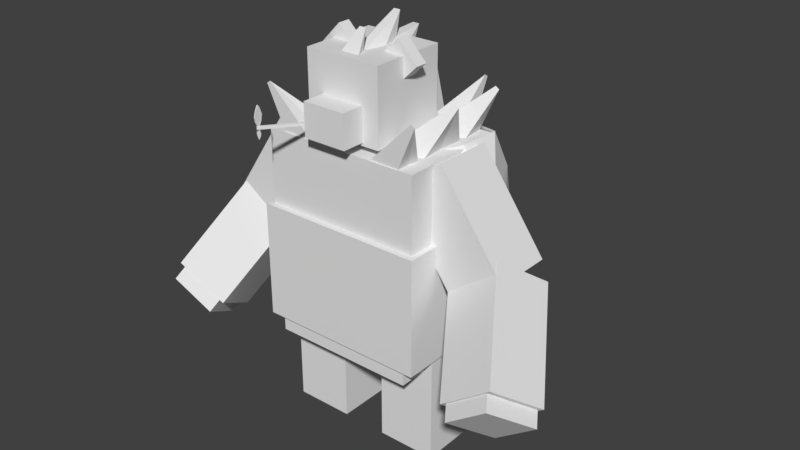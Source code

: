 # Source: Pangoro.blend  (saved by Blender 2.77.0; exported with 4.5.12 LTS)
import bpy
from mathutils import Matrix  # noqa: F401  (used for matrix-valued properties, if any)

bpy.ops.wm.read_factory_settings(use_empty=True)
scene = bpy.context.scene
scene.name = 'Scene'

# ---- collections
col_collection_1 = bpy.data.collections.new('Collection 1'); scene.collection.children.link(col_collection_1)

# ---- world
world_world = bpy.data.worlds.new('World'); scene.world = world_world
world_world.color = (0.05088, 0.05088, 0.05088)
world_world.use_sun_shadow = False
world_world.sun_shadow_jitter_overblur = 0.0
world_world.cycles.sampling_method = 'MANUAL'

# ---- meshes
me_body = bpy.data.meshes.new('body')
me_body.from_pydata([(0.2684, -0.092, 0.1973), (0.2684, 0.2728, 0.1973), (-0.2684, 0.2728, 0.1973), (-0.2684, -0.092, 0.1973), (0.2684, -0.092, -0.1973), (0.2684, 0.2728, -0.1973), (-0.2684, -0.092, -0.1973), (-0.2684, 0.2728, -0.1973), (0.2684, 0.1258, -0.1973), (-0.2684, 0.1258, -0.1973), (0.2684, 0.1258, 0.1973), (-0.2684, 0.1258, 0.1973)], [], [(10, 1, 2, 11), (8, 5, 1, 10), (9, 7, 5, 8), (11, 2, 7, 9), (1, 5, 7, 2), (4, 0, 3, 6), (3, 11, 9, 6), (6, 9, 8, 4), (4, 8, 10, 0), (0, 10, 11, 3)])
_uv = me_body.uv_layers.new(name='UVMap')
_uv.uv.foreach_set('vector', [0.0898, 0.671, 0.0898, 0.77, 0.03875, 0.77, 0.03875, 0.671, 0.1099, 0.9036, 0.1099, 0.9755, 0.002876, 0.9755, 0.002876, 0.9036, 0.09929, 0.8986, 0.09929, 0.9726, 0.01351, 0.9726, 0.01351, 0.8986, 0.09929, 0.8986, 0.09929, 0.9726, 0.01351, 0.9726, 0.01351, 0.8986, 0.09618, 0.7952, 0.09618, 0.9726, 0.01138, 0.9726, 0.01138, 0.7952, 0.08856, 0.8501, 0.08856, 0.9767, 0.008496, 0.9767, 0.008496, 0.8501, 0.09929, 0.8246, 0.09929, 0.8986, 0.01351, 0.8986, 0.01351, 0.8246, 0.09929, 0.8246, 0.09929, 0.8986, 0.01351, 0.8986, 0.01351, 0.8246, 0.1099, 0.8317, 0.1099, 0.9036, 0.002876, 0.9036, 0.002876, 0.8317, 0.615, 0.0008344, 0.615, 0.3273, 0.1267, 0.3273, 0.1267, 0.0008344])
me_body.use_remesh_preserve_volume = False
me_body.use_remesh_preserve_attributes = False
me_body.use_mirror_vertex_groups = False
me_body.update()
me_body1 = bpy.data.meshes.new('body1')
me_body1.from_pydata([(0.2522, 0.636, 0.1787), (0.2522, 0.8776, 0.1787), (-0.2522, 0.8776, 0.1787), (-0.2522, 0.636, 0.1787), (0.2522, 0.636, -0.1787), (0.2522, 0.8776, -0.1787), (-0.2522, 0.636, -0.1787), (-0.2522, 0.8776, -0.1787)], [], [(0, 1, 2, 3), (4, 5, 1, 0), (6, 7, 5, 4), (3, 2, 7, 6), (1, 5, 7, 2), (4, 0, 3, 6)])
_uv = me_body1.uv_layers.new(name='UVMap')
_uv.uv.foreach_set('vector', [0.1276, 0.324, 0.1276, 0.001669, 0.6108, 0.001669, 0.6108, 0.324, 0.08239, 0.8487, 0.08239, 0.9191, 0.01205, 0.9191, 0.01205, 0.8487, 0.08239, 0.8487, 0.08239, 0.9191, 0.01205, 0.9191, 0.01205, 0.8487, 0.08239, 0.8487, 0.08239, 0.9191, 0.01205, 0.9191, 0.01205, 0.8487, 0.101, 0.859, 0.101, 0.9482, 0.01181, 0.9482, 0.01181, 0.859, 0.01024, 0.9687, 0.01024, 0.7893, 0.1026, 0.7893, 0.1026, 0.9687])
me_body1.use_remesh_preserve_volume = False
me_body1.use_remesh_preserve_attributes = False
me_body1.use_mirror_vertex_groups = False
me_body1.update()
me_pelo1 = bpy.data.meshes.new('pelo1')
me_pelo1.from_pydata([(0.1793, 0.8216, 0.174), (0.2615, 1.007, 0.1792), (0.25, 1.015, 0.1792), (0.1048, 0.8733, 0.174), (0.1793, 0.8216, 0.1126), (0.2018, 0.8539, 0.08871), (0.1793, 0.8216, 0.0001307), (0.2615, 1.007, 0.0001307), (0.1793, 0.8216, -0.1123), (0.2018, 0.8539, -0.08845), (0.1793, 0.8216, -0.1737), (0.2615, 1.007, -0.1789), (0.1048, 0.8733, -0.1737), (0.25, 1.015, -0.1789), (0.1048, 0.8733, -0.1123), (0.1274, 0.9057, -0.08845), (0.1048, 0.8733, 0.0001307), (0.25, 1.015, 0.0001307), (0.1048, 0.8733, 0.1126), (0.1274, 0.9057, 0.08871)], [], [(0, 1, 2, 3), (4, 5, 1, 0), (6, 7, 5, 4), (8, 9, 7, 6), (10, 11, 9, 8), (12, 13, 11, 10), (14, 15, 13, 12), (16, 17, 15, 14), (18, 19, 17, 16), (3, 2, 19, 18), (1, 5, 19, 2), (5, 7, 17, 19), (7, 9, 15, 17), (9, 11, 13, 15), (10, 8, 14, 12), (8, 6, 16, 14), (6, 4, 18, 16), (4, 0, 3, 18)])
_uv = me_pelo1.uv_layers.new(name='UVMap')
_uv.uv.foreach_set('vector', [0.08133, 0.8555, 0.08133, 0.9418, 0.02097, 0.9418, 0.02097, 0.8555, 0.03606, 0.8555, 0.03606, 0.9418, 0.02097, 0.9418, 0.02097, 0.8555, 0.05115, 0.8555, 0.05115, 0.9418, 0.03606, 0.9418, 0.03606, 0.8555, 0.06624, 0.8555, 0.06624, 0.9418, 0.05115, 0.9418, 0.05115, 0.8555, 0.08133, 0.8555, 0.08133, 0.9418, 0.06624, 0.9418, 0.06624, 0.8555, 0.08133, 0.8555, 0.08133, 0.9418, 0.02097, 0.9418, 0.02097, 0.8555, 0.03606, 0.8555, 0.03606, 0.9418, 0.02097, 0.9418, 0.02097, 0.8555, 0.05115, 0.8555, 0.05115, 0.9418, 0.03606, 0.9418, 0.03606, 0.8555, 0.06624, 0.8555, 0.06624, 0.9418, 0.05115, 0.9418, 0.05115, 0.8555, 0.08133, 0.8555, 0.08133, 0.9418, 0.06624, 0.9418, 0.06624, 0.8555, 0.08133, 0.8555, 0.08133, 0.8771, 0.02097, 0.8771, 0.02097, 0.8555, 0.08133, 0.8771, 0.08133, 0.8986, 0.02097, 0.8986, 0.02097, 0.8771, 0.08133, 0.8986, 0.08133, 0.9202, 0.02097, 0.9202, 0.02097, 0.8986, 0.08133, 0.9202, 0.08133, 0.9418, 0.02097, 0.9418, 0.02097, 0.9202, 0.08133, 0.8555, 0.08133, 0.8771, 0.02097, 0.8771, 0.02097, 0.8555, 0.08133, 0.8771, 0.08133, 0.8986, 0.02097, 0.8986, 0.02097, 0.8771, 0.08133, 0.8986, 0.08133, 0.9202, 0.02097, 0.9202, 0.02097, 0.8986, 0.08133, 0.9202, 0.08133, 0.9418, 0.02097, 0.9418, 0.02097, 0.9202])
me_pelo1.use_remesh_preserve_volume = False
me_pelo1.use_remesh_preserve_attributes = False
me_pelo1.use_mirror_vertex_groups = False
me_pelo1.update()
me_pelo2 = bpy.data.meshes.new('pelo2')
me_pelo2.from_pydata([(-0.09865, 0.8733, 0.174), (-0.2438, 1.015, 0.1792), (-0.2553, 1.007, 0.1792), (-0.1731, 0.8216, 0.174), (-0.09865, 0.8733, 0.1126), (-0.1212, 0.9057, 0.08871), (-0.09865, 0.8733, 0.0001307), (-0.2438, 1.015, 0.0001307), (-0.09865, 0.8733, -0.1123), (-0.1212, 0.9057, -0.08845), (-0.09865, 0.8733, -0.1737), (-0.2438, 1.015, -0.1789), (-0.1731, 0.8216, -0.1737), (-0.2553, 1.007, -0.1789), (-0.1731, 0.8216, -0.1123), (-0.1956, 0.8539, -0.08845), (-0.1731, 0.8216, 0.0001307), (-0.2553, 1.007, 0.0001307), (-0.1731, 0.8216, 0.1126), (-0.1956, 0.8539, 0.08871)], [], [(0, 1, 2, 3), (4, 5, 1, 0), (6, 7, 5, 4), (8, 9, 7, 6), (10, 11, 9, 8), (12, 13, 11, 10), (14, 15, 13, 12), (16, 17, 15, 14), (18, 19, 17, 16), (3, 2, 19, 18), (1, 5, 19, 2), (5, 7, 17, 19), (7, 9, 15, 17), (9, 11, 13, 15), (10, 8, 14, 12), (8, 6, 16, 14), (6, 4, 18, 16), (4, 0, 3, 18)])
_uv = me_pelo2.uv_layers.new(name='UVMap')
_uv.uv.foreach_set('vector', [0.1046, 0.8426, 0.1046, 0.9842, 0.0187, 0.9842, 0.0187, 0.8426, 0.04018, 0.8426, 0.04018, 0.9842, 0.0187, 0.9842, 0.0187, 0.8426, 0.06165, 0.8426, 0.06165, 0.9842, 0.04018, 0.9842, 0.04018, 0.8426, 0.08313, 0.8426, 0.08313, 0.9842, 0.06165, 0.9842, 0.06165, 0.8426, 0.1046, 0.8426, 0.1046, 0.9842, 0.08313, 0.9842, 0.08313, 0.8426, 0.1046, 0.8426, 0.1046, 0.9842, 0.0187, 0.9842, 0.0187, 0.8426, 0.04018, 0.8426, 0.04018, 0.9842, 0.0187, 0.9842, 0.0187, 0.8426, 0.06165, 0.8426, 0.06165, 0.9842, 0.04018, 0.9842, 0.04018, 0.8426, 0.08313, 0.8426, 0.08313, 0.9842, 0.06165, 0.9842, 0.06165, 0.8426, 0.1046, 0.8426, 0.1046, 0.9842, 0.08313, 0.9842, 0.08313, 0.8426, 0.1046, 0.8426, 0.1046, 0.878, 0.0187, 0.878, 0.0187, 0.8426, 0.1046, 0.878, 0.1046, 0.9134, 0.0187, 0.9134, 0.0187, 0.878, 0.1046, 0.9134, 0.1046, 0.9488, 0.0187, 0.9488, 0.0187, 0.9134, 0.1046, 0.9488, 0.1046, 0.9842, 0.0187, 0.9842, 0.0187, 0.9488, 0.1046, 0.8426, 0.1046, 0.878, 0.0187, 0.878, 0.0187, 0.8426, 0.1046, 0.878, 0.1046, 0.9134, 0.0187, 0.9134, 0.0187, 0.878, 0.1046, 0.9134, 0.1046, 0.9488, 0.0187, 0.9488, 0.0187, 0.9134, 0.1046, 0.9488, 0.1046, 0.9842, 0.0187, 0.9842, 0.0187, 0.9488])
me_pelo2.use_remesh_preserve_volume = False
me_pelo2.use_remesh_preserve_attributes = False
me_pelo2.use_mirror_vertex_groups = False
me_pelo2.update()
me_pelo3 = bpy.data.meshes.new('pelo3')
me_pelo3.from_pydata([(-0.1783, 0.8733, -0.08999), (-0.1835, 1.015, -0.2352), (-0.1835, 1.007, -0.2467), (-0.1783, 0.8216, -0.1644), (-0.1169, 0.8733, -0.08999), (-0.09306, 0.9057, -0.1125), (-0.004488, 0.8733, -0.08999), (-0.004488, 1.015, -0.2352), (0.1079, 0.8733, -0.08999), (0.08409, 0.9057, -0.1125), (0.1693, 0.8733, -0.08999), (0.1746, 1.015, -0.2352), (0.1693, 0.8216, -0.1644), (0.1746, 1.007, -0.2467), (0.1079, 0.8216, -0.1644), (0.08409, 0.8539, -0.1869), (-0.004488, 0.8216, -0.1644), (-0.004488, 1.007, -0.2467), (-0.1169, 0.8216, -0.1644), (-0.09306, 0.8539, -0.1869)], [], [(0, 1, 2, 3), (4, 5, 1, 0), (6, 7, 5, 4), (8, 9, 7, 6), (10, 11, 9, 8), (12, 13, 11, 10), (14, 15, 13, 12), (16, 17, 15, 14), (18, 19, 17, 16), (3, 2, 19, 18), (1, 5, 19, 2), (5, 7, 17, 19), (7, 9, 15, 17), (9, 11, 13, 15), (10, 8, 14, 12), (8, 6, 16, 14), (6, 4, 18, 16), (4, 0, 3, 18)])
_uv = me_pelo3.uv_layers.new(name='UVMap')
_uv.uv.foreach_set('vector', [0.09916, 0.8462, 0.09916, 0.9708, 0.0189, 0.9708, 0.0189, 0.8462, 0.03896, 0.8462, 0.03896, 0.9708, 0.0189, 0.9708, 0.0189, 0.8462, 0.05903, 0.8462, 0.05903, 0.9708, 0.03896, 0.9708, 0.03896, 0.8462, 0.07909, 0.8462, 0.07909, 0.9708, 0.05903, 0.9708, 0.05903, 0.8462, 0.09916, 0.8462, 0.09916, 0.9708, 0.07909, 0.9708, 0.07909, 0.8462, 0.09916, 0.8462, 0.09916, 0.9708, 0.0189, 0.9708, 0.0189, 0.8462, 0.03896, 0.8462, 0.03896, 0.9708, 0.0189, 0.9708, 0.0189, 0.8462, 0.05903, 0.8462, 0.05903, 0.9708, 0.03896, 0.9708, 0.03896, 0.8462, 0.07909, 0.8462, 0.07909, 0.9708, 0.05903, 0.9708, 0.05903, 0.8462, 0.09916, 0.8462, 0.09916, 0.9708, 0.07909, 0.9708, 0.07909, 0.8462, 0.09916, 0.8462, 0.09916, 0.8773, 0.0189, 0.8773, 0.0189, 0.8462, 0.09916, 0.8773, 0.09916, 0.9085, 0.0189, 0.9085, 0.0189, 0.8773, 0.09916, 0.9085, 0.09916, 0.9396, 0.0189, 0.9396, 0.0189, 0.9085, 0.09916, 0.9396, 0.09916, 0.9708, 0.0189, 0.9708, 0.0189, 0.9396, 0.09916, 0.8462, 0.09916, 0.8773, 0.0189, 0.8773, 0.0189, 0.8462, 0.09916, 0.8773, 0.09916, 0.9085, 0.0189, 0.9085, 0.0189, 0.8773, 0.09916, 0.9085, 0.09916, 0.9396, 0.0189, 0.9396, 0.0189, 0.9085, 0.09916, 0.9396, 0.09916, 0.9708, 0.0189, 0.9708, 0.0189, 0.9396])
me_pelo3.use_remesh_preserve_volume = False
me_pelo3.use_remesh_preserve_attributes = False
me_pelo3.use_mirror_vertex_groups = False
me_pelo3.update()
me_body2 = bpy.data.meshes.new('body2')
me_body2.from_pydata([(0.2302, 0.2615, 0.1855), (0.2302, 0.386, 0.1855), (-0.2302, 0.386, 0.1855), (-0.2302, 0.2615, 0.1855), (0.2302, 0.2615, -0.1855), (0.2302, 0.386, -0.1855), (-0.2302, 0.2615, -0.1855), (-0.2302, 0.386, -0.1855)], [], [(0, 1, 2, 3), (4, 5, 1, 0), (6, 7, 5, 4), (3, 2, 7, 6), (1, 5, 7, 2), (4, 0, 3, 6)])
_uv = me_body2.uv_layers.new(name='UVMap')
_uv.uv.foreach_set('vector', [0.08142, 0.855, 0.08142, 0.9374, 0.02876, 0.9374, 0.02876, 0.855, 0.08142, 0.855, 0.08142, 0.9374, 0.02876, 0.9374, 0.02876, 0.855, 0.08142, 0.855, 0.08142, 0.9374, 0.02876, 0.9374, 0.02876, 0.855, 0.08142, 0.855, 0.08142, 0.9374, 0.02876, 0.9374, 0.02876, 0.855, 0.08142, 0.855, 0.08142, 0.9374, 0.02876, 0.9374, 0.02876, 0.855, 0.08142, 0.855, 0.08142, 0.9374, 0.02876, 0.9374, 0.02876, 0.855])
me_body2.use_remesh_preserve_volume = False
me_body2.use_remesh_preserve_attributes = False
me_body2.use_mirror_vertex_groups = False
me_body2.update()
me_cape = bpy.data.meshes.new('cape')
me_cape.from_pydata([(-0.3701, 0.746, -0.07177), (-0.2578, 0.8664, -0.05645), (-0.2375, 0.8579, -0.004507), (-0.3825, 0.7351, -0.005464), (-0.2683, 0.7711, -0.2251), (-0.2531, 0.8864, -0.1784), (-0.134, 0.7711, -0.2251), (-0.134, 0.8886, -0.1916), (0.0002435, 0.7699, -0.2175), (0.0002435, 0.8873, -0.1841), (0.1345, 0.7711, -0.2251), (0.1345, 0.8886, -0.1916), (0.2687, 0.7711, -0.2251), (0.2536, 0.8864, -0.1784), (0.3573, 0.7631, -0.04611), (0.2475, 0.8863, -0.04767), (0.3564, 0.752, 0.0213), (0.2179, 0.8793, -0.00505), (-0.3995, 0.08487, -0.2929), (-0.3995, 0.1509, -0.1907), (-0.4297, 0.1322, -0.07674), (-0.478, 0.09269, -0.08322), (-0.2384, 0.09916, -0.4426), (-0.2081, 0.1294, -0.3416), (-0.134, 0.6514, -0.2448), (-0.2683, 0.6514, -0.2448), (0.0002435, 0.6502, -0.2372), (0.1345, 0.6514, -0.2448), (0.2687, 0.6514, -0.2448), (0.3823, 0.1006, -0.2585), (0.3823, 0.1665, -0.1564), (0.2085, 0.1327, -0.3616), (0.2389, 0.0959, -0.4226), (0.4561, 0.1082, -0.04778), (0.4077, 0.1477, -0.04131), (-0.3995, 0.2706, -0.171), (-0.4297, 0.2519, -0.05711), (-0.2683, 0.2951, -0.3205), (-0.1423, 0.2162, -0.3274), (-0.09948, 0.2934, -0.3103), (0.3755, 0.6436, -0.06686), (0.386, 0.6313, 0.007985), (0.2687, 0.2951, -0.3205), (0.09997, 0.2934, -0.3103), (0.1428, 0.2162, -0.3274), (0.3823, 0.2863, -0.1367), (0.4077, 0.2674, -0.02167), (-0.3995, 0.3903, -0.1514), (-0.4297, 0.3716, -0.03747), (-0.2683, 0.4136, -0.2937), (-0.134, 0.4136, -0.2937), (0.0002435, 0.3855, -0.3058), (0.0002435, 0.4124, -0.2861), (0.1345, 0.4136, -0.2937), (0.2687, 0.4136, -0.2937), (0.3823, 0.406, -0.1171), (0.4077, 0.3871, -0.002037), (-0.3995, 0.51, -0.1318), (-0.4297, 0.4913, -0.01783), (-0.2683, 0.5317, -0.2644), (-0.134, 0.5317, -0.2644), (0.0002435, 0.5305, -0.2568), (0.1345, 0.5317, -0.2644), (0.2687, 0.5317, -0.2644), (0.3823, 0.5257, -0.09745), (0.4077, 0.5068, 0.0176), (-0.3897, 0.6261, -0.09031), (-0.4147, 0.6144, -0.0189)], [], [(0, 1, 2, 3), (4, 5, 1, 0), (6, 7, 5, 4), (8, 9, 7, 6), (10, 11, 9, 8), (12, 13, 11, 10), (14, 15, 13, 12), (16, 17, 15, 14), (18, 19, 20, 21), (22, 23, 19, 18), (24, 6, 4, 25), (26, 8, 6, 24), (27, 10, 8, 26), (28, 12, 10, 27), (29, 30, 31, 32), (33, 34, 30, 29), (19, 35, 36, 20), (23, 37, 35, 19), (38, 39, 37, 23), (40, 14, 12, 28), (41, 16, 14, 40), (31, 42, 43, 44), (30, 45, 42, 31), (34, 46, 45, 30), (35, 47, 48, 36), (37, 49, 47, 35), (39, 50, 49, 37), (51, 52, 50, 39), (43, 53, 52, 51), (42, 54, 53, 43), (45, 55, 54, 42), (46, 56, 55, 45), (47, 57, 58, 48), (49, 59, 57, 47), (50, 60, 59, 49), (52, 61, 60, 50), (53, 62, 61, 52), (54, 63, 62, 53), (55, 64, 63, 54), (56, 65, 64, 55), (57, 66, 67, 58), (59, 25, 66, 57), (60, 24, 25, 59), (61, 26, 24, 60), (62, 27, 26, 61), (63, 28, 27, 62), (64, 40, 28, 63), (65, 41, 40, 64), (66, 0, 3, 67), (25, 4, 0, 66)])
_uv = me_cape.uv_layers.new(name='UVMap')
_uv.uv.foreach_set('vector', [0.02267, 0.9447, 0.02267, 0.9598, 0.01231, 0.9598, 0.01231, 0.9447, 0.03304, 0.9447, 0.03304, 0.9598, 0.02267, 0.9598, 0.02267, 0.9447, 0.04341, 0.9447, 0.04341, 0.9598, 0.03304, 0.9598, 0.03304, 0.9447, 0.05378, 0.9447, 0.05378, 0.9598, 0.04341, 0.9598, 0.04341, 0.9447, 0.06415, 0.9447, 0.06415, 0.9598, 0.05378, 0.9598, 0.05378, 0.9447, 0.07451, 0.9447, 0.07451, 0.9598, 0.06415, 0.9598, 0.06415, 0.9447, 0.08488, 0.9447, 0.08488, 0.9598, 0.07451, 0.9598, 0.07451, 0.9447, 0.09525, 0.9447, 0.09525, 0.9598, 0.08488, 0.9598, 0.08488, 0.9447, 0.02267, 0.8542, 0.02267, 0.8693, 0.01231, 0.8693, 0.01231, 0.8542, 0.03304, 0.8542, 0.03304, 0.8693, 0.02267, 0.8693, 0.02267, 0.8542, 0.04341, 0.9297, 0.04341, 0.9447, 0.03304, 0.9447, 0.03304, 0.9297, 0.05378, 0.9297, 0.05378, 0.9447, 0.04341, 0.9447, 0.04341, 0.9297, 0.06415, 0.9297, 0.06415, 0.9447, 0.05378, 0.9447, 0.05378, 0.9297, 0.07451, 0.9297, 0.07451, 0.9447, 0.06415, 0.9447, 0.06415, 0.9297, 0.08488, 0.8542, 0.08488, 0.8693, 0.07451, 0.8693, 0.07451, 0.8542, 0.09525, 0.8542, 0.09525, 0.8693, 0.08488, 0.8693, 0.08488, 0.8542, 0.02267, 0.8693, 0.02267, 0.8844, 0.01231, 0.8844, 0.01231, 0.8693, 0.03304, 0.8693, 0.03304, 0.8844, 0.02267, 0.8844, 0.02267, 0.8693, 0.04341, 0.8693, 0.04341, 0.8844, 0.03304, 0.8844, 0.03304, 0.8693, 0.08488, 0.9297, 0.08488, 0.9447, 0.07451, 0.9447, 0.07451, 0.9297, 0.09525, 0.9297, 0.09525, 0.9447, 0.08488, 0.9447, 0.08488, 0.9297, 0.07451, 0.8693, 0.07451, 0.8844, 0.06415, 0.8844, 0.06415, 0.8693, 0.08488, 0.8693, 0.08488, 0.8844, 0.07451, 0.8844, 0.07451, 0.8693, 0.09525, 0.8693, 0.09525, 0.8844, 0.08488, 0.8844, 0.08488, 0.8693, 0.02267, 0.8844, 0.02267, 0.8995, 0.01231, 0.8995, 0.01231, 0.8844, 0.03304, 0.8844, 0.03304, 0.8995, 0.02267, 0.8995, 0.02267, 0.8844, 0.04341, 0.8844, 0.04341, 0.8995, 0.03304, 0.8995, 0.03304, 0.8844, 0.05378, 0.8844, 0.05378, 0.8995, 0.04341, 0.8995, 0.04341, 0.8844, 0.06415, 0.8844, 0.06415, 0.8995, 0.05378, 0.8995, 0.05378, 0.8844, 0.07451, 0.8844, 0.07451, 0.8995, 0.06415, 0.8995, 0.06415, 0.8844, 0.08488, 0.8844, 0.08488, 0.8995, 0.07451, 0.8995, 0.07451, 0.8844, 0.09525, 0.8844, 0.09525, 0.8995, 0.08488, 0.8995, 0.08488, 0.8844, 0.02267, 0.8995, 0.02267, 0.9146, 0.01231, 0.9146, 0.01231, 0.8995, 0.03304, 0.8995, 0.03304, 0.9146, 0.02267, 0.9146, 0.02267, 0.8995, 0.04341, 0.8995, 0.04341, 0.9146, 0.03304, 0.9146, 0.03304, 0.8995, 0.05378, 0.8995, 0.05378, 0.9146, 0.04341, 0.9146, 0.04341, 0.8995, 0.06415, 0.8995, 0.06415, 0.9146, 0.05378, 0.9146, 0.05378, 0.8995, 0.07451, 0.8995, 0.07451, 0.9146, 0.06415, 0.9146, 0.06415, 0.8995, 0.08488, 0.8995, 0.08488, 0.9146, 0.07451, 0.9146, 0.07451, 0.8995, 0.09525, 0.8995, 0.09525, 0.9146, 0.08488, 0.9146, 0.08488, 0.8995, 0.02267, 0.9146, 0.02267, 0.9297, 0.01231, 0.9297, 0.01231, 0.9146, 0.03304, 0.9146, 0.03304, 0.9297, 0.02267, 0.9297, 0.02267, 0.9146, 0.04341, 0.9146, 0.04341, 0.9297, 0.03304, 0.9297, 0.03304, 0.9146, 0.05378, 0.9146, 0.05378, 0.9297, 0.04341, 0.9297, 0.04341, 0.9146, 0.06415, 0.9146, 0.06415, 0.9297, 0.05378, 0.9297, 0.05378, 0.9146, 0.07451, 0.9146, 0.07451, 0.9297, 0.06415, 0.9297, 0.06415, 0.9146, 0.08488, 0.9146, 0.08488, 0.9297, 0.07451, 0.9297, 0.07451, 0.9146, 0.09525, 0.9146, 0.09525, 0.9297, 0.08488, 0.9297, 0.08488, 0.9146, 0.02267, 0.9297, 0.02267, 0.9447, 0.01231, 0.9447, 0.01231, 0.9297, 0.03304, 0.9297, 0.03304, 0.9447, 0.02267, 0.9447, 0.02267, 0.9297])
me_cape.use_remesh_preserve_volume = False
me_cape.use_remesh_preserve_attributes = False
me_cape.use_mirror_vertex_groups = False
me_cape.update()
me_arm2 = bpy.data.meshes.new('arm2')
me_arm2.from_pydata([(0.3445, -0.0749, 0.09389), (0.3445, 0.1129, 0.09389), (-0.005605, 0.1129, 0.09389), (-0.005605, -0.0749, 0.09389), (0.3445, -0.0749, -0.09389), (0.3445, 0.1129, -0.09389), (-0.005605, -0.0749, -0.09389), (-0.005605, 0.1129, -0.09389)], [], [(0, 1, 2, 3), (4, 5, 1, 0), (6, 7, 5, 4), (3, 2, 7, 6), (1, 5, 7, 2), (4, 0, 3, 6)])
_uv = me_arm2.uv_layers.new(name='UVMap')
_uv.uv.foreach_set('vector', [0.1034, 0.8372, 0.1034, 0.9798, 0.00412, 0.9798, 0.00412, 0.8372, 0.1034, 0.8372, 0.1034, 0.9798, 0.00412, 0.9798, 0.00412, 0.8372, 0.1034, 0.8372, 0.1034, 0.9798, 0.00412, 0.9798, 0.00412, 0.8372, 0.1034, 0.8372, 0.1034, 0.9798, 0.00412, 0.9798, 0.00412, 0.8372, 0.1034, 0.8372, 0.1034, 0.9798, 0.00412, 0.9798, 0.00412, 0.8372, 0.1034, 0.8372, 0.1034, 0.9798, 0.00412, 0.9798, 0.00412, 0.8372])
me_arm2.use_remesh_preserve_volume = False
me_arm2.use_remesh_preserve_attributes = False
me_arm2.use_mirror_vertex_groups = False
me_arm2.update()
me_arm2_1 = bpy.data.meshes.new('arm2_1')
me_arm2_1.from_pydata([(0.3458, -0.08368, 0.09389), (0.3458, 0.1041, 0.09389), (-0.004386, 0.1041, 0.09389), (-0.004386, -0.08368, 0.09389), (0.3458, -0.08368, -0.09389), (0.3458, 0.1041, -0.09389), (-0.004386, -0.08368, -0.09389), (-0.004386, 0.1041, -0.09389)], [], [(0, 1, 2, 3), (4, 5, 1, 0), (6, 7, 5, 4), (3, 2, 7, 6), (1, 5, 7, 2), (4, 0, 3, 6)])
_uv = me_arm2_1.uv_layers.new(name='UVMap')
_uv.uv.foreach_set('vector', [0.09024, 0.8465, 0.09024, 0.9705, 0.01731, 0.9705, 0.01731, 0.8465, 0.09024, 0.8465, 0.09024, 0.9705, 0.01731, 0.9705, 0.01731, 0.8465, 0.09024, 0.8465, 0.09024, 0.9705, 0.01731, 0.9705, 0.01731, 0.8465, 0.09024, 0.8465, 0.09024, 0.9705, 0.01731, 0.9705, 0.01731, 0.8465, 0.09024, 0.8465, 0.09024, 0.9705, 0.01731, 0.9705, 0.01731, 0.8465, 0.09024, 0.8465, 0.09024, 0.9705, 0.01731, 0.9705, 0.01731, 0.8465])
me_arm2_1.use_remesh_preserve_volume = False
me_arm2_1.use_remesh_preserve_attributes = False
me_arm2_1.use_mirror_vertex_groups = False
me_arm2_1.update()
me_hand1_001 = bpy.data.meshes.new('hand1.001')
me_hand1_001.from_pydata([(0.9797, 0.6915, 0.08737), (0.9797, 0.8459, 0.08737), (0.9232, 0.8459, 0.08737), (0.9232, 0.6915, 0.08737), (0.9797, 0.6915, -0.08737), (0.9797, 0.8459, -0.08737), (0.9232, 0.6915, -0.08737), (0.9232, 0.8459, -0.08737)], [], [(0, 1, 2, 3), (4, 5, 1, 0), (6, 7, 5, 4), (3, 2, 7, 6), (1, 5, 7, 2), (4, 0, 3, 6)])
_uv = me_hand1_001.uv_layers.new(name='UVMap')
_uv.uv.foreach_set('vector', [0.104, 0.4514, 0.104, 0.6076, 0.008801, 0.6076, 0.008801, 0.4514, 0.104, 0.4514, 0.104, 0.6076, 0.008801, 0.6076, 0.008801, 0.4514, 0.104, 0.4514, 0.104, 0.6076, 0.008801, 0.6076, 0.008801, 0.4514, 0.104, 0.4514, 0.104, 0.6076, 0.008801, 0.6076, 0.008801, 0.4514, 0.104, 0.4514, 0.104, 0.6076, 0.008801, 0.6076, 0.008801, 0.4514, 0.104, 0.4514, 0.104, 0.6076, 0.008801, 0.6076, 0.008801, 0.4514])
me_hand1_001.use_remesh_preserve_volume = False
me_hand1_001.use_remesh_preserve_attributes = False
me_hand1_001.use_mirror_vertex_groups = False
me_hand1_001.update()
me_arm1 = bpy.data.meshes.new('arm1')
me_arm1.from_pydata([(0.3445, -0.0749, 0.09389), (0.3445, 0.1129, 0.09389), (-0.005605, 0.1129, 0.09389), (-0.005605, -0.0749, 0.09389), (0.3445, -0.0749, -0.09389), (0.3445, 0.1129, -0.09389), (-0.005605, -0.0749, -0.09389), (-0.005605, 0.1129, -0.09389)], [], [(0, 1, 2, 3), (4, 5, 1, 0), (6, 7, 5, 4), (3, 2, 7, 6), (1, 5, 7, 2), (4, 0, 3, 6)])
_uv = me_arm1.uv_layers.new(name='UVMap')
_uv.uv.foreach_set('vector', [0.1034, 0.8372, 0.1034, 0.9798, 0.00412, 0.9798, 0.00412, 0.8372, 0.1034, 0.8372, 0.1034, 0.9798, 0.00412, 0.9798, 0.00412, 0.8372, 0.1034, 0.8372, 0.1034, 0.9798, 0.00412, 0.9798, 0.00412, 0.8372, 0.1034, 0.8372, 0.1034, 0.9798, 0.00412, 0.9798, 0.00412, 0.8372, 0.1034, 0.8372, 0.1034, 0.9798, 0.00412, 0.9798, 0.00412, 0.8372, 0.1034, 0.8372, 0.1034, 0.9798, 0.00412, 0.9798, 0.00412, 0.8372])
me_arm1.use_remesh_preserve_volume = False
me_arm1.use_remesh_preserve_attributes = False
me_arm1.use_mirror_vertex_groups = False
me_arm1.update()
me_arm1_1 = bpy.data.meshes.new('arm1_1')
me_arm1_1.from_pydata([(0.3458, -0.08368, 0.09389), (0.3458, 0.1041, 0.09389), (-0.004386, 0.1041, 0.09389), (-0.004386, -0.08368, 0.09389), (0.3458, -0.08368, -0.09389), (0.3458, 0.1041, -0.09389), (-0.004386, -0.08368, -0.09389), (-0.004386, 0.1041, -0.09389)], [], [(0, 1, 2, 3), (4, 5, 1, 0), (6, 7, 5, 4), (3, 2, 7, 6), (1, 5, 7, 2), (4, 0, 3, 6)])
_uv = me_arm1_1.uv_layers.new(name='UVMap')
_uv.uv.foreach_set('vector', [0.09024, 0.8465, 0.09024, 0.9705, 0.01731, 0.9705, 0.01731, 0.8465, 0.09024, 0.8465, 0.09024, 0.9705, 0.01731, 0.9705, 0.01731, 0.8465, 0.09024, 0.8465, 0.09024, 0.9705, 0.01731, 0.9705, 0.01731, 0.8465, 0.09024, 0.8465, 0.09024, 0.9705, 0.01731, 0.9705, 0.01731, 0.8465, 0.09024, 0.8465, 0.09024, 0.9705, 0.01731, 0.9705, 0.01731, 0.8465, 0.09024, 0.8465, 0.09024, 0.9705, 0.01731, 0.9705, 0.01731, 0.8465])
me_arm1_1.use_remesh_preserve_volume = False
me_arm1_1.use_remesh_preserve_attributes = False
me_arm1_1.use_mirror_vertex_groups = False
me_arm1_1.update()
me_hand1 = bpy.data.meshes.new('hand1')
me_hand1.from_pydata([(0.9797, 0.6915, 0.08737), (0.9797, 0.8459, 0.08737), (0.9232, 0.8459, 0.08737), (0.9232, 0.6915, 0.08737), (0.9797, 0.6915, -0.08737), (0.9797, 0.8459, -0.08737), (0.9232, 0.6915, -0.08737), (0.9232, 0.8459, -0.08737)], [], [(0, 1, 2, 3), (4, 5, 1, 0), (6, 7, 5, 4), (3, 2, 7, 6), (1, 5, 7, 2), (4, 0, 3, 6)])
_uv = me_hand1.uv_layers.new(name='UVMap')
_uv.uv.foreach_set('vector', [0.104, 0.4514, 0.104, 0.6076, 0.008801, 0.6076, 0.008801, 0.4514, 0.104, 0.4514, 0.104, 0.6076, 0.008801, 0.6076, 0.008801, 0.4514, 0.104, 0.4514, 0.104, 0.6076, 0.008801, 0.6076, 0.008801, 0.4514, 0.104, 0.4514, 0.104, 0.6076, 0.008801, 0.6076, 0.008801, 0.4514, 0.104, 0.4514, 0.104, 0.6076, 0.008801, 0.6076, 0.008801, 0.4514, 0.104, 0.4514, 0.104, 0.6076, 0.008801, 0.6076, 0.008801, 0.4514])
me_hand1.use_remesh_preserve_volume = False
me_hand1.use_remesh_preserve_attributes = False
me_hand1.use_mirror_vertex_groups = False
me_hand1.update()
me_leg2 = bpy.data.meshes.new('leg2')
me_leg2.from_pydata([(0.1037, -0.3488, 0.09389), (0.1037, 0.001346, 0.09389), (-0.08411, 0.001346, 0.09389), (-0.08411, -0.3488, 0.09389), (0.1037, -0.3488, -0.09389), (0.1037, 0.001346, -0.09389), (-0.08411, -0.3488, -0.09389), (-0.08411, 0.001346, -0.09389), (0.1037, -0.3029, -0.09389), (-0.08411, -0.3029, -0.09389), (0.1037, -0.3029, 0.09389), (-0.08411, -0.3029, 0.09389)], [], [(10, 1, 2, 11), (8, 5, 1, 10), (9, 7, 5, 8), (11, 2, 7, 9), (1, 5, 7, 2), (4, 0, 3, 6), (3, 11, 9, 6), (6, 9, 8, 4), (4, 8, 10, 0), (0, 10, 11, 3)])
_uv = me_leg2.uv_layers.new(name='UVMap')
_uv.uv.foreach_set('vector', [0.08739, 0.9011, 0.08739, 0.9534, 0.03329, 0.9534, 0.03329, 0.9011, 0.08739, 0.9011, 0.08739, 0.9534, 0.03329, 0.9534, 0.03329, 0.9011, 0.08739, 0.9011, 0.08739, 0.9534, 0.03329, 0.9534, 0.03329, 0.9011, 0.08739, 0.9011, 0.08739, 0.9534, 0.03329, 0.9534, 0.03329, 0.9011, 0.08739, 0.8489, 0.08739, 0.9534, 0.03329, 0.9534, 0.03329, 0.8489, 0.08739, 0.4945, 0.08739, 0.599, 0.03329, 0.599, 0.03329, 0.4945, 0.08739, 0.4945, 0.08739, 0.5468, 0.03329, 0.5468, 0.03329, 0.4945, 0.08739, 0.4945, 0.08739, 0.5468, 0.03329, 0.5468, 0.03329, 0.4945, 0.08739, 0.4945, 0.08739, 0.5468, 0.03329, 0.5468, 0.03329, 0.4945, 0.08739, 0.4945, 0.08739, 0.5468, 0.03329, 0.5468, 0.03329, 0.4945])
me_leg2.use_remesh_preserve_volume = False
me_leg2.use_remesh_preserve_attributes = False
me_leg2.use_mirror_vertex_groups = False
me_leg2.update()
me_leg1 = bpy.data.meshes.new('leg1')
me_leg1.from_pydata([(0.1037, -0.3488, 0.09389), (0.1037, 0.001346, 0.09389), (-0.08411, 0.001346, 0.09389), (-0.08411, -0.3488, 0.09389), (0.1037, -0.3488, -0.09389), (0.1037, 0.001346, -0.09389), (-0.08411, -0.3488, -0.09389), (-0.08411, 0.001346, -0.09389), (0.1037, -0.3029, -0.09389), (-0.08411, -0.3029, -0.09389), (0.1037, -0.3029, 0.09389), (-0.08411, -0.3029, 0.09389)], [], [(10, 1, 2, 11), (8, 5, 1, 10), (9, 7, 5, 8), (11, 2, 7, 9), (1, 5, 7, 2), (4, 0, 3, 6), (3, 11, 9, 6), (6, 9, 8, 4), (4, 8, 10, 0), (0, 10, 11, 3)])
_uv = me_leg1.uv_layers.new(name='UVMap')
_uv.uv.foreach_set('vector', [0.08739, 0.9011, 0.08739, 0.9534, 0.03329, 0.9534, 0.03329, 0.9011, 0.08739, 0.9011, 0.08739, 0.9534, 0.03329, 0.9534, 0.03329, 0.9011, 0.08739, 0.9011, 0.08739, 0.9534, 0.03329, 0.9534, 0.03329, 0.9011, 0.08739, 0.9011, 0.08739, 0.9534, 0.03329, 0.9534, 0.03329, 0.9011, 0.08739, 0.8489, 0.08739, 0.9534, 0.03329, 0.9534, 0.03329, 0.8489, 0.08739, 0.4945, 0.08739, 0.599, 0.03329, 0.599, 0.03329, 0.4945, 0.08739, 0.4945, 0.08739, 0.5468, 0.03329, 0.5468, 0.03329, 0.4945, 0.08739, 0.4945, 0.08739, 0.5468, 0.03329, 0.5468, 0.03329, 0.4945, 0.08739, 0.4945, 0.08739, 0.5468, 0.03329, 0.5468, 0.03329, 0.4945, 0.08739, 0.4945, 0.08739, 0.5468, 0.03329, 0.5468, 0.03329, 0.4945])
me_leg1.use_remesh_preserve_volume = False
me_leg1.use_remesh_preserve_attributes = False
me_leg1.use_mirror_vertex_groups = False
me_leg1.update()
me_neck = bpy.data.meshes.new('neck')
me_neck.from_pydata([(0.1179, -0.05224, 0.0905), (0.1179, 0.06442, 0.1364), (-0.1179, 0.06442, 0.1364), (-0.1179, -0.05224, 0.0905), (0.1179, 0.02826, -0.1142), (0.1179, 0.1449, -0.06837), (-0.1179, 0.02826, -0.1142), (-0.1179, 0.1449, -0.06837)], [], [(0, 1, 2, 3), (4, 5, 1, 0), (6, 7, 5, 4), (3, 2, 7, 6), (1, 5, 7, 2), (4, 0, 3, 6)])
_uv = me_neck.uv_layers.new(name='UVMap')
_uv.uv.foreach_set('vector', [0.1037, 0.638, 0.1037, 0.7853, 0.01957, 0.7853, 0.01957, 0.638, 0.1037, 0.638, 0.1037, 0.7853, 0.01957, 0.7853, 0.01957, 0.638, 0.1037, 0.638, 0.1037, 0.7853, 0.01957, 0.7853, 0.01957, 0.638, 0.1037, 0.638, 0.1037, 0.7853, 0.01957, 0.7853, 0.01957, 0.638, 0.1037, 0.638, 0.1037, 0.7853, 0.01957, 0.7853, 0.01957, 0.638, 0.1037, 0.638, 0.1037, 0.7853, 0.01957, 0.7853, 0.01957, 0.638])
me_neck.use_remesh_preserve_volume = False
me_neck.use_remesh_preserve_attributes = False
me_neck.use_mirror_vertex_groups = False
me_neck.update()
me_head = bpy.data.meshes.new('head')
me_head.from_pydata([(0.1216, -0.003107, 0.1557), (0.1216, 0.228, 0.1557), (-0.1216, 0.228, 0.1557), (-0.1216, -0.003107, 0.1557), (0.1216, -0.003107, -0.08842), (0.1216, 0.228, -0.08842), (-0.1216, -0.003107, -0.08842), (-0.1216, 0.228, -0.08842), (0.1216, 0.1014, -0.08842), (-0.1216, 0.1014, -0.08842), (0.1216, 0.1014, 0.1557), (-0.1216, 0.1014, 0.1557)], [], [(10, 1, 2, 11), (8, 5, 1, 10), (9, 7, 5, 8), (11, 2, 7, 9), (1, 5, 7, 2), (4, 0, 3, 6), (3, 11, 9, 6), (6, 9, 8, 4), (4, 8, 10, 0), (0, 10, 11, 3)])
_uv = me_head.uv_layers.new(name='UVMap')
_uv.uv.foreach_set('vector', [0.6247, 0.5816, 0.6247, 0.9934, 0.1285, 0.9934, 0.1285, 0.5816, 0.1021, 0.7215, 0.1021, 0.7973, 0.01074, 0.7973, 0.01074, 0.7215, 0.1021, 0.7215, 0.1021, 0.7973, 0.01074, 0.7973, 0.01074, 0.7215, 0.1021, 0.7215, 0.1021, 0.7973, 0.01074, 0.7973, 0.01074, 0.7215, 0.1021, 0.6456, 0.1021, 0.7973, 0.01074, 0.7973, 0.01074, 0.6456, 0.1021, 0.6456, 0.1021, 0.7973, 0.01074, 0.7973, 0.01074, 0.6456, 0.1021, 0.6456, 0.1021, 0.7215, 0.01074, 0.7215, 0.01074, 0.6456, 0.1021, 0.6456, 0.1021, 0.7215, 0.01074, 0.7215, 0.01074, 0.6456, 0.1021, 0.6456, 0.1021, 0.7215, 0.01074, 0.7215, 0.01074, 0.6456, 0.1021, 0.6456, 0.1021, 0.7215, 0.01074, 0.7215, 0.01074, 0.6456])
me_head.use_remesh_preserve_volume = False
me_head.use_remesh_preserve_attributes = False
me_head.use_mirror_vertex_groups = False
me_head.update()
me_pelo4 = bpy.data.meshes.new('pelo4')
me_pelo4.from_pydata([(0.03669, 1.11, 0.1408), (0.01075, 1.188, 0.07171), (-0.01075, 1.188, 0.07171), (-0.03669, 1.11, 0.1408), (0.03669, 1.11, 0.0909), (0.0164, 1.124, 0.0909), (0.03669, 1.11, 0.04095), (0.01075, 1.205, -0.06632), (0.03669, 1.11, -0.03606), (0.01917, 1.138, -0.04034), (0.03669, 1.11, -0.05894), (0.01075, 1.148, -0.147), (0.03669, 1.072, -0.07133), (0.02269, 1.059, -0.09337), (0.03669, 0.958, -0.08454), (0.01075, 1.018, -0.1534), (-0.03669, 0.958, -0.08454), (-0.01075, 1.018, -0.1534), (-0.03669, 1.072, -0.07133), (-0.02269, 1.059, -0.09337), (-0.03669, 1.11, -0.05894), (-0.01075, 1.148, -0.147), (-0.03669, 1.11, -0.03606), (-0.01917, 1.138, -0.04034), (-0.03669, 1.11, 0.04095), (-0.01075, 1.205, -0.06632), (-0.03669, 1.11, 0.0909), (-0.0164, 1.124, 0.0909)], [], [(0, 1, 2, 3), (4, 5, 1, 0), (6, 7, 5, 4), (8, 9, 7, 6), (10, 11, 9, 8), (12, 13, 11, 10), (14, 15, 13, 12), (16, 17, 15, 14), (18, 19, 17, 16), (20, 21, 19, 18), (22, 23, 21, 20), (24, 25, 23, 22), (26, 27, 25, 24), (3, 2, 27, 26), (1, 5, 27, 2), (5, 7, 25, 27), (7, 9, 23, 25), (9, 11, 21, 23), (11, 13, 19, 21), (13, 15, 17, 19), (14, 12, 18, 16), (12, 10, 20, 18), (10, 8, 22, 20), (8, 6, 24, 22), (6, 4, 26, 24), (4, 0, 3, 26)])
_uv = me_pelo4.uv_layers.new(name='UVMap')
_uv.uv.foreach_set('vector', [0.1051, 0.6522, 0.1051, 0.7818, 0.01523, 0.7818, 0.01523, 0.6522, 0.0302, 0.6522, 0.0302, 0.7818, 0.01523, 0.7818, 0.01523, 0.6522, 0.04518, 0.6522, 0.04518, 0.7818, 0.0302, 0.7818, 0.0302, 0.6522, 0.06016, 0.6522, 0.06016, 0.7818, 0.04518, 0.7818, 0.04518, 0.6522, 0.07514, 0.6522, 0.07514, 0.7818, 0.06016, 0.7818, 0.06016, 0.6522, 0.09011, 0.6522, 0.09011, 0.7818, 0.07514, 0.7818, 0.07514, 0.6522, 0.1051, 0.6522, 0.1051, 0.7818, 0.09011, 0.7818, 0.09011, 0.6522, 0.1051, 0.6522, 0.1051, 0.7818, 0.01523, 0.7818, 0.01523, 0.6522, 0.0302, 0.6522, 0.0302, 0.7818, 0.01523, 0.7818, 0.01523, 0.6522, 0.04518, 0.6522, 0.04518, 0.7818, 0.0302, 0.7818, 0.0302, 0.6522, 0.06016, 0.6522, 0.06016, 0.7818, 0.04518, 0.7818, 0.04518, 0.6522, 0.07514, 0.6522, 0.07514, 0.7818, 0.06016, 0.7818, 0.06016, 0.6522, 0.09011, 0.6522, 0.09011, 0.7818, 0.07514, 0.7818, 0.07514, 0.6522, 0.1051, 0.6522, 0.1051, 0.7818, 0.09011, 0.7818, 0.09011, 0.6522, 0.1051, 0.6522, 0.1051, 0.6738, 0.01523, 0.6738, 0.01523, 0.6522, 0.1051, 0.6738, 0.1051, 0.6954, 0.01523, 0.6954, 0.01523, 0.6738, 0.1051, 0.6954, 0.1051, 0.717, 0.01523, 0.717, 0.01523, 0.6954, 0.1051, 0.717, 0.1051, 0.7386, 0.01523, 0.7386, 0.01523, 0.717, 0.1051, 0.7386, 0.1051, 0.7602, 0.01523, 0.7602, 0.01523, 0.7386, 0.1051, 0.7602, 0.1051, 0.7818, 0.01523, 0.7818, 0.01523, 0.7602, 0.1051, 0.6522, 0.1051, 0.6738, 0.01523, 0.6738, 0.01523, 0.6522, 0.1051, 0.6738, 0.1051, 0.6954, 0.01523, 0.6954, 0.01523, 0.6738, 0.1051, 0.6954, 0.1051, 0.717, 0.01523, 0.717, 0.01523, 0.6954, 0.1051, 0.717, 0.1051, 0.7386, 0.01523, 0.7386, 0.01523, 0.717, 0.1051, 0.7386, 0.1051, 0.7602, 0.01523, 0.7602, 0.01523, 0.7386, 0.1051, 0.7602, 0.1051, 0.7818, 0.01523, 0.7818, 0.01523, 0.7602])
me_pelo4.use_remesh_preserve_volume = False
me_pelo4.use_remesh_preserve_attributes = False
me_pelo4.use_mirror_vertex_groups = False
me_pelo4.update()
me_orelha = bpy.data.meshes.new('orelha')
me_orelha.from_pydata([(0.03011, -0.03086, 0.05321), (0.07561, 0.01329, 0.05321), (0.01246, 0.07836, 0.05321), (-0.03304, 0.03421, 0.05321), (0.03011, -0.03086, 0.01411), (0.07561, 0.01329, 0.01411), (-0.03304, 0.03421, 0.01411), (0.01246, 0.07836, 0.01411)], [], [(0, 1, 2, 3), (4, 5, 1, 0), (6, 7, 5, 4), (3, 2, 7, 6), (1, 5, 7, 2), (4, 0, 3, 6)])
_uv = me_orelha.uv_layers.new(name='UVMap')
_uv.uv.foreach_set('vector', [0.1043, 0.4588, 0.1043, 0.6032, 0.009419, 0.6032, 0.009419, 0.4588, 0.1043, 0.4588, 0.1043, 0.6032, 0.009419, 0.6032, 0.009419, 0.4588, 0.1043, 0.4588, 0.1043, 0.6032, 0.009419, 0.6032, 0.009419, 0.4588, 0.1043, 0.4588, 0.1043, 0.6032, 0.009419, 0.6032, 0.009419, 0.4588, 0.1043, 0.4588, 0.1043, 0.6032, 0.009419, 0.6032, 0.009419, 0.4588, 0.1043, 0.4588, 0.1043, 0.6032, 0.009419, 0.6032, 0.009419, 0.4588])
me_orelha.use_remesh_preserve_volume = False
me_orelha.use_remesh_preserve_attributes = False
me_orelha.use_mirror_vertex_groups = False
me_orelha.update()
me_head1 = bpy.data.meshes.new('head1')
me_head1.from_pydata([(0.06913, 0.91, 0.2292), (0.06913, 1.013, 0.2292), (-0.06913, 1.013, 0.2292), (-0.06913, 0.91, 0.2292), (0.06913, 0.91, 0.1526), (0.06913, 1.013, 0.1526), (-0.06913, 0.91, 0.1526), (-0.06913, 1.013, 0.1526)], [], [(0, 1, 2, 3), (4, 5, 1, 0), (6, 7, 5, 4), (3, 2, 7, 6), (1, 5, 7, 2), (4, 0, 3, 6)])
_uv = me_head1.uv_layers.new(name='UVMap')
_uv.uv.foreach_set('vector', [0.9302, 0.64, 0.7107, 0.64, 0.7107, 0.2936, 0.9302, 0.2936, 0.929, 0.8695, 0.7102, 0.8695, 0.7102, 0.64, 0.929, 0.64, 0.09915, 0.6595, 0.09915, 0.7976, 0.0196, 0.7976, 0.0196, 0.6595, 0.9291, 0.2933, 0.7112, 0.2933, 0.7112, 0.1442, 0.9291, 0.1442, 0.7108, 0.6414, 0.6582, 0.6414, 0.6582, 0.2948, 0.7108, 0.2948, 0.09915, 0.6595, 0.09915, 0.7976, 0.0196, 0.7976, 0.0196, 0.6595])
me_head1.use_remesh_preserve_volume = False
me_head1.use_remesh_preserve_attributes = False
me_head1.use_mirror_vertex_groups = False
me_head1.update()
me_bambu = bpy.data.meshes.new('bambu')
me_bambu.from_pydata([(0.008835, -0.004933, -0.003238), (0.008835, 0.002837, -0.003238), (-0.07384, 0.002837, 0.1076), (-0.07384, -0.004933, 0.1076), (0.001681, -0.004933, -0.008575), (0.001681, 0.002837, -0.008575), (-0.08099, -0.004933, 0.1022), (-0.08099, 0.002837, 0.1022)], [], [(0, 1, 2, 3), (4, 5, 1, 0), (6, 7, 5, 4), (3, 2, 7, 6), (1, 5, 7, 2), (4, 0, 3, 6)])
_uv = me_bambu.uv_layers.new(name='UVMap')
_uv.uv.foreach_set('vector', [0.08773, 0.3017, 0.08773, 0.3883, 0.03258, 0.3883, 0.03258, 0.3017, 0.08773, 0.3017, 0.08773, 0.3883, 0.03258, 0.3883, 0.03258, 0.3017, 0.08773, 0.3017, 0.08773, 0.3883, 0.03258, 0.3883, 0.03258, 0.3017, 0.08773, 0.3017, 0.08773, 0.3883, 0.03258, 0.3883, 0.03258, 0.3017, 0.08773, 0.3017, 0.08773, 0.3883, 0.03258, 0.3883, 0.03258, 0.3017, 0.08773, 0.3017, 0.08773, 0.3883, 0.03258, 0.3883, 0.03258, 0.3017])
me_bambu.use_remesh_preserve_volume = False
me_bambu.use_remesh_preserve_attributes = False
me_bambu.use_mirror_vertex_groups = False
me_bambu.update()
me_leaf1 = bpy.data.meshes.new('leaf1')
me_leaf1.from_pydata([(-0.144, 0.8908, 0.334), (-0.1401, 0.8983, 0.3337), (-0.1401, 0.8983, 0.3348), (-0.1439, 0.8908, 0.335), (-0.1386, 0.9058, 0.3336), (-0.1386, 0.9058, 0.3347), (-0.1412, 0.9133, 0.3338), (-0.1412, 0.9133, 0.3348), (-0.1437, 0.9181, 0.334), (-0.1436, 0.9181, 0.335), (-0.146, 0.8877, 0.3341), (-0.146, 0.8983, 0.3341), (-0.1481, 0.8908, 0.3342), (-0.1519, 0.8983, 0.3345), (-0.146, 0.9058, 0.3341), (-0.1534, 0.9058, 0.3346), (-0.146, 0.9133, 0.3341), (-0.1508, 0.9133, 0.3344), (-0.146, 0.9208, 0.3341), (-0.1484, 0.9181, 0.3343), (-0.148, 0.8908, 0.3353), (-0.1519, 0.8983, 0.3355), (-0.1534, 0.9058, 0.3356), (-0.1508, 0.9133, 0.3354), (-0.1483, 0.9181, 0.3353), (-0.146, 0.8877, 0.3351), (-0.146, 0.8983, 0.3351), (-0.146, 0.9058, 0.3351), (-0.146, 0.9133, 0.3351), (-0.146, 0.9208, 0.3351)], [], [(0, 1, 2, 3), (1, 4, 5, 2), (4, 6, 7, 5), (6, 8, 9, 7), (10, 11, 1, 0), (12, 13, 11, 10), (11, 14, 4, 1), (13, 15, 14, 11), (14, 16, 6, 4), (15, 17, 16, 14), (16, 18, 8, 6), (17, 19, 18, 16), (20, 21, 13, 12), (21, 22, 15, 13), (22, 23, 17, 15), (23, 24, 19, 17), (25, 26, 21, 20), (3, 2, 26, 25), (26, 27, 22, 21), (2, 5, 27, 26), (27, 28, 23, 22), (5, 7, 28, 27), (28, 29, 24, 23), (7, 9, 29, 28), (8, 18, 29, 9), (18, 19, 24, 29), (12, 10, 25, 20), (10, 0, 3, 25)])
_uv = me_leaf1.uv_layers.new(name='UVMap')
_uv.uv.foreach_set('vector', [0.1044, 0.2794, 0.1044, 0.306, 0.03573, 0.306, 0.03573, 0.2794, 0.1044, 0.306, 0.1044, 0.3326, 0.03573, 0.3326, 0.03573, 0.306, 0.1044, 0.3326, 0.1044, 0.3592, 0.03573, 0.3592, 0.03573, 0.3326, 0.1044, 0.3592, 0.1044, 0.3858, 0.03573, 0.3858, 0.03573, 0.3592, 0.07008, 0.2794, 0.07008, 0.306, 0.03573, 0.306, 0.03573, 0.2794, 0.1044, 0.2794, 0.1044, 0.306, 0.07008, 0.306, 0.07008, 0.2794, 0.07008, 0.306, 0.07008, 0.3326, 0.03573, 0.3326, 0.03573, 0.306, 0.1044, 0.306, 0.1044, 0.3326, 0.07008, 0.3326, 0.07008, 0.306, 0.07008, 0.3326, 0.07008, 0.3592, 0.03573, 0.3592, 0.03573, 0.3326, 0.1044, 0.3326, 0.1044, 0.3592, 0.07008, 0.3592, 0.07008, 0.3326, 0.07008, 0.3592, 0.07008, 0.3858, 0.03573, 0.3858, 0.03573, 0.3592, 0.1044, 0.3592, 0.1044, 0.3858, 0.07008, 0.3858, 0.07008, 0.3592, 0.1044, 0.2794, 0.1044, 0.306, 0.03573, 0.306, 0.03573, 0.2794, 0.1044, 0.306, 0.1044, 0.3326, 0.03573, 0.3326, 0.03573, 0.306, 0.1044, 0.3326, 0.1044, 0.3592, 0.03573, 0.3592, 0.03573, 0.3326, 0.1044, 0.3592, 0.1044, 0.3858, 0.03573, 0.3858, 0.03573, 0.3592, 0.07008, 0.2794, 0.07008, 0.306, 0.03573, 0.306, 0.03573, 0.2794, 0.1044, 0.2794, 0.1044, 0.306, 0.07008, 0.306, 0.07008, 0.2794, 0.07008, 0.306, 0.07008, 0.3326, 0.03573, 0.3326, 0.03573, 0.306, 0.1044, 0.306, 0.1044, 0.3326, 0.07008, 0.3326, 0.07008, 0.306, 0.07008, 0.3326, 0.07008, 0.3592, 0.03573, 0.3592, 0.03573, 0.3326, 0.1044, 0.3326, 0.1044, 0.3592, 0.07008, 0.3592, 0.07008, 0.3326, 0.07008, 0.3592, 0.07008, 0.3858, 0.03573, 0.3858, 0.03573, 0.3592, 0.1044, 0.3592, 0.1044, 0.3858, 0.07008, 0.3858, 0.07008, 0.3592, 0.1044, 0.2794, 0.1044, 0.3326, 0.03573, 0.3326, 0.03573, 0.2794, 0.1044, 0.3326, 0.1044, 0.3858, 0.03573, 0.3858, 0.03573, 0.3326, 0.1044, 0.2794, 0.1044, 0.3326, 0.03573, 0.3326, 0.03573, 0.2794, 0.1044, 0.3326, 0.1044, 0.3858, 0.03573, 0.3858, 0.03573, 0.3326])
me_leaf1.use_remesh_preserve_volume = False
me_leaf1.use_remesh_preserve_attributes = False
me_leaf1.use_mirror_vertex_groups = False
me_leaf1.update()
me_leaf = bpy.data.meshes.new('leaf')
me_leaf.from_pydata([(-0.1445, 0.9251, 0.3386), (-0.1437, 0.9402, 0.3464), (-0.1457, 0.9402, 0.3466), (-0.1466, 0.9251, 0.3388), (-0.1434, 0.9553, 0.3494), (-0.1454, 0.9553, 0.3496), (-0.1439, 0.9704, 0.3441), (-0.146, 0.9704, 0.3443), (-0.1445, 0.9802, 0.3393), (-0.1465, 0.9802, 0.3395), (-0.145, 0.9189, 0.3345), (-0.145, 0.9402, 0.3345), (-0.1454, 0.9251, 0.3304), (-0.1463, 0.9402, 0.3227), (-0.145, 0.9553, 0.3345), (-0.1466, 0.9553, 0.3196), (-0.145, 0.9704, 0.3345), (-0.146, 0.9704, 0.3249), (-0.145, 0.9855, 0.3345), (-0.1455, 0.9802, 0.3297), (-0.1474, 0.9251, 0.3306), (-0.1483, 0.9402, 0.3229), (-0.1486, 0.9553, 0.3199), (-0.148, 0.9704, 0.3251), (-0.1475, 0.9802, 0.3299), (-0.147, 0.9189, 0.3347), (-0.147, 0.9402, 0.3347), (-0.147, 0.9553, 0.3347), (-0.147, 0.9704, 0.3347), (-0.147, 0.9855, 0.3347)], [], [(0, 1, 2, 3), (1, 4, 5, 2), (4, 6, 7, 5), (6, 8, 9, 7), (10, 11, 1, 0), (12, 13, 11, 10), (11, 14, 4, 1), (13, 15, 14, 11), (14, 16, 6, 4), (15, 17, 16, 14), (16, 18, 8, 6), (17, 19, 18, 16), (20, 21, 13, 12), (21, 22, 15, 13), (22, 23, 17, 15), (23, 24, 19, 17), (25, 26, 21, 20), (3, 2, 26, 25), (26, 27, 22, 21), (2, 5, 27, 26), (27, 28, 23, 22), (5, 7, 28, 27), (28, 29, 24, 23), (7, 9, 29, 28), (8, 18, 29, 9), (18, 19, 24, 29), (12, 10, 25, 20), (10, 0, 3, 25)])
_uv = me_leaf.uv_layers.new(name='UVMap')
_uv.uv.foreach_set('vector', [0.09992, 0.2861, 0.09992, 0.3156, 0.03362, 0.3156, 0.03362, 0.2861, 0.09992, 0.3156, 0.09992, 0.345, 0.03362, 0.345, 0.03362, 0.3156, 0.09992, 0.345, 0.09992, 0.3744, 0.03362, 0.3744, 0.03362, 0.345, 0.09992, 0.3744, 0.09992, 0.4038, 0.03362, 0.4038, 0.03362, 0.3744, 0.06677, 0.2861, 0.06677, 0.3156, 0.03362, 0.3156, 0.03362, 0.2861, 0.09992, 0.2861, 0.09992, 0.3156, 0.06677, 0.3156, 0.06677, 0.2861, 0.06677, 0.3156, 0.06677, 0.345, 0.03362, 0.345, 0.03362, 0.3156, 0.09992, 0.3156, 0.09992, 0.345, 0.06677, 0.345, 0.06677, 0.3156, 0.06677, 0.345, 0.06677, 0.3744, 0.03362, 0.3744, 0.03362, 0.345, 0.09992, 0.345, 0.09992, 0.3744, 0.06677, 0.3744, 0.06677, 0.345, 0.06677, 0.3744, 0.06677, 0.4038, 0.03362, 0.4038, 0.03362, 0.3744, 0.09992, 0.3744, 0.09992, 0.4038, 0.06677, 0.4038, 0.06677, 0.3744, 0.09992, 0.2861, 0.09992, 0.3156, 0.03362, 0.3156, 0.03362, 0.2861, 0.09992, 0.3156, 0.09992, 0.345, 0.03362, 0.345, 0.03362, 0.3156, 0.09992, 0.345, 0.09992, 0.3744, 0.03362, 0.3744, 0.03362, 0.345, 0.09992, 0.3744, 0.09992, 0.4038, 0.03362, 0.4038, 0.03362, 0.3744, 0.06677, 0.2861, 0.06677, 0.3156, 0.03362, 0.3156, 0.03362, 0.2861, 0.09992, 0.2861, 0.09992, 0.3156, 0.06677, 0.3156, 0.06677, 0.2861, 0.06677, 0.3156, 0.06677, 0.345, 0.03362, 0.345, 0.03362, 0.3156, 0.09992, 0.3156, 0.09992, 0.345, 0.06677, 0.345, 0.06677, 0.3156, 0.06677, 0.345, 0.06677, 0.3744, 0.03362, 0.3744, 0.03362, 0.345, 0.09992, 0.345, 0.09992, 0.3744, 0.06677, 0.3744, 0.06677, 0.345, 0.06677, 0.3744, 0.06677, 0.4038, 0.03362, 0.4038, 0.03362, 0.3744, 0.09992, 0.3744, 0.09992, 0.4038, 0.06677, 0.4038, 0.06677, 0.3744, 0.09992, 0.2861, 0.09992, 0.345, 0.03362, 0.345, 0.03362, 0.2861, 0.09992, 0.345, 0.09992, 0.4038, 0.03362, 0.4038, 0.03362, 0.345, 0.09992, 0.2861, 0.09992, 0.345, 0.03362, 0.345, 0.03362, 0.2861, 0.09992, 0.345, 0.09992, 0.4038, 0.03362, 0.4038, 0.03362, 0.345])
me_leaf.use_remesh_preserve_volume = False
me_leaf.use_remesh_preserve_attributes = False
me_leaf.use_mirror_vertex_groups = False
me_leaf.update()
me_orelha_001 = bpy.data.meshes.new('orelha.001')
me_orelha_001.from_pydata([(-0.03011, 0.03086, -0.05321), (-0.07561, -0.01329, -0.05321), (-0.01246, -0.07836, -0.05321), (0.03304, -0.03421, -0.05321), (-0.03011, 0.03086, -0.01411), (-0.07561, -0.01329, -0.01411), (0.03304, -0.03421, -0.01411), (-0.01246, -0.07836, -0.01411)], [], [(0, 1, 2, 3), (4, 5, 1, 0), (6, 7, 5, 4), (3, 2, 7, 6), (1, 5, 7, 2), (4, 0, 3, 6)])
_uv = me_orelha_001.uv_layers.new(name='UVMap')
_uv.uv.foreach_set('vector', [0.1043, 0.4588, 0.1043, 0.6032, 0.009419, 0.6032, 0.009419, 0.4588, 0.1043, 0.4588, 0.1043, 0.6032, 0.009419, 0.6032, 0.009419, 0.4588, 0.1043, 0.4588, 0.1043, 0.6032, 0.009419, 0.6032, 0.009419, 0.4588, 0.1043, 0.4588, 0.1043, 0.6032, 0.009419, 0.6032, 0.009419, 0.4588, 0.1043, 0.4588, 0.1043, 0.6032, 0.009419, 0.6032, 0.009419, 0.4588, 0.1043, 0.4588, 0.1043, 0.6032, 0.009419, 0.6032, 0.009419, 0.4588])
me_orelha_001.use_remesh_preserve_volume = False
me_orelha_001.use_remesh_preserve_attributes = False
me_orelha_001.use_mirror_vertex_groups = False
me_orelha_001.update()

# ---- objects
ob_body = bpy.data.objects.new('body', me_body)
ob_body1 = bpy.data.objects.new('body1', me_body1)
ob_pelo1 = bpy.data.objects.new('pelo1', me_pelo1)
ob_pelo2 = bpy.data.objects.new('pelo2', me_pelo2)
ob_pelo3 = bpy.data.objects.new('pelo3', me_pelo3)
ob_body2 = bpy.data.objects.new('body2', me_body2)
ob_cape = bpy.data.objects.new('cape', me_cape)
ob_arm2 = bpy.data.objects.new('arm2', me_arm2)
ob_arm2_1 = bpy.data.objects.new('arm2_1', me_arm2_1)
ob_hand1_001 = bpy.data.objects.new('hand1.001', me_hand1_001)
ob_arm1 = bpy.data.objects.new('arm1', me_arm1)
ob_arm1_1 = bpy.data.objects.new('arm1_1', me_arm1_1)
ob_hand1 = bpy.data.objects.new('hand1', me_hand1)
ob_leg2 = bpy.data.objects.new('leg2', me_leg2)
ob_leg1 = bpy.data.objects.new('leg1', me_leg1)
ob_neck = bpy.data.objects.new('neck', me_neck)
ob_head = bpy.data.objects.new('head', me_head)
ob_pelo4 = bpy.data.objects.new('pelo4', me_pelo4)
ob_orelha = bpy.data.objects.new('orelha', me_orelha)
ob_head1 = bpy.data.objects.new('head1', me_head1)
ob_bambu = bpy.data.objects.new('bambu', me_bambu)
ob_leaf1 = bpy.data.objects.new('leaf1', me_leaf1)
ob_leaf = bpy.data.objects.new('leaf', me_leaf)
ob_orelha_001 = bpy.data.objects.new('orelha.001', me_orelha_001)

# ---- transforms, parenting, visibility, modifiers, constraints
ob_body.location = (0.0, 0.0, 0.4309)
ob_body.rotation_euler = (1.571, -0.0, 0.0)
ob_body.lineart.crease_threshold = 0.0
ob_body1.parent = ob_body
ob_body1.matrix_parent_inverse = Matrix(((1.0, 0.0, 0.0, 0.0), (0.0, -1.629e-07, 1.0, -0.4309), (0.0, -1.0, -1.629e-07, 7.02e-08), (0.0, 0.0, 0.0, 1.0)))
ob_body1.location = (0.0, 0.0, 0.05906)
ob_body1.rotation_euler = (1.571, -0.0, 0.0)
ob_body1.lineart.crease_threshold = 0.0
ob_pelo1.parent = ob_body1
ob_pelo1.matrix_parent_inverse = Matrix(((1.0, 0.0, 0.0, 0.0), (0.0, -1.629e-07, 1.0, -0.05906), (0.0, -1.0, -1.629e-07, 9.623e-09), (0.0, 0.0, 0.0, 1.0)))
ob_pelo1.location = (0.0, 4.883e-17, 0.05906)
ob_pelo1.rotation_euler = (1.571, -0.0, 0.0)
ob_pelo1.lineart.crease_threshold = 0.0
ob_pelo2.parent = ob_body1
ob_pelo2.matrix_parent_inverse = Matrix(((1.0, 0.0, 0.0, 0.0), (0.0, -1.629e-07, 1.0, -0.05906), (0.0, -1.0, -1.629e-07, 9.623e-09), (0.0, 0.0, 0.0, 1.0)))
ob_pelo2.location = (0.0, 4.883e-17, 0.05906)
ob_pelo2.rotation_euler = (1.571, -0.0, 0.0)
ob_pelo2.lineart.crease_threshold = 0.0
ob_pelo3.parent = ob_body1
ob_pelo3.matrix_parent_inverse = Matrix(((1.0, 0.0, 0.0, 0.0), (0.0, -1.629e-07, 1.0, -0.05906), (0.0, -1.0, -1.629e-07, 9.623e-09), (0.0, 0.0, 0.0, 1.0)))
ob_pelo3.location = (0.0, 4.883e-17, 0.05906)
ob_pelo3.rotation_euler = (1.571, -0.0, 0.0)
ob_pelo3.lineart.crease_threshold = 0.0
ob_body2.parent = ob_body
ob_body2.matrix_parent_inverse = Matrix(((1.0, 0.0, 0.0, 0.0), (0.0, -1.629e-07, 1.0, -0.4309), (0.0, -1.0, -1.629e-07, 7.02e-08), (0.0, 0.0, 0.0, 1.0)))
ob_body2.location = (0.0, 0.0, 0.02761)
ob_body2.rotation_euler = (1.571, -0.0, 0.0)
ob_body2.lineart.crease_threshold = 0.0
ob_cape.parent = ob_body
ob_cape.matrix_parent_inverse = Matrix(((1.0, 0.0, 0.0, 0.0), (0.0, -1.629e-07, 1.0, -0.4309), (0.0, -1.0, -1.629e-07, 7.02e-08), (0.0, 0.0, 0.0, 1.0)))
ob_cape.location = (0.0, 0.0, 0.05906)
ob_cape.rotation_euler = (1.571, -0.0, 0.0)
ob_cape.lineart.crease_threshold = 0.0
ob_arm2.parent = ob_body
ob_arm2.matrix_parent_inverse = Matrix(((1.0, 0.0, 0.0, 0.0), (0.0, -1.629e-07, 1.0, -0.4309), (0.0, -1.0, -1.629e-07, 7.02e-08), (0.0, 0.0, 0.0, 1.0)))
ob_arm2.location = (-0.1968, -2.96e-09, 0.8802)
ob_arm2.rotation_euler = (1.571, 0.9798, 3.142)
ob_arm2.lineart.crease_threshold = 0.0
ob_arm2_1.parent = ob_arm2
ob_arm2_1.matrix_parent_inverse = Matrix(((-0.5572, 2.17e-07, -0.8304, 0.6213), (-0.8304, 4.863e-07, 0.5572, -0.6539), (5.247e-07, 1.0, -9.078e-08, 1.862e-07), (0.0, 0.0, 0.0, 1.0)))
ob_arm2_1.location = (-0.3967, 2.613e-08, 0.5988)
ob_arm2_1.rotation_euler = (2.381, 0.8322, -2.096)
ob_arm2_1.lineart.crease_threshold = 0.0
ob_hand1_001.parent = ob_arm2_1
ob_hand1_001.matrix_parent_inverse = Matrix(((-0.3376, -0.5825, -0.7394, 0.3088), (-0.8825, -0.07735, 0.4639, -0.6278), (-0.3274, 0.8091, -0.488, 0.1623), (0.0, 0.0, 0.0, 1.0)))
ob_hand1_001.location = (0.4697, 0.399, 0.679)
ob_hand1_001.rotation_euler = (2.381, 0.8322, -2.096)
ob_hand1_001.lineart.crease_threshold = 0.0
ob_arm1.parent = ob_body
ob_arm1.matrix_parent_inverse = Matrix(((1.0, 0.0, 0.0, 0.0), (0.0, -1.629e-07, 1.0, -0.4309), (0.0, -1.0, -1.629e-07, 7.02e-08), (0.0, 0.0, 0.0, 1.0)))
ob_arm1.location = (0.1904, -1.108e-08, 0.8763)
ob_arm1.rotation_euler = (1.571, 0.9496, 1.306e-07)
ob_arm1.lineart.crease_threshold = 0.0
ob_arm1_1.parent = ob_arm1
ob_arm1_1.matrix_parent_inverse = Matrix(((0.582, 7.602e-08, -0.8132, 0.6017), (0.8132, -1.759e-07, 0.582, -0.6648), (-9.881e-08, -1.0, -1.642e-07, 1.516e-07), (0.0, 0.0, 0.0, 1.0)))
ob_arm1_1.location = (0.3987, 3.523e-08, 0.601)
ob_arm1_1.rotation_euler = (0.827, 0.6586, -0.9838)
ob_arm1_1.lineart.crease_threshold = 0.0
ob_hand1.parent = ob_arm1_1
ob_hand1.matrix_parent_inverse = Matrix(((0.438, -0.6585, -0.612, 0.1932), (0.8132, -1.192e-07, 0.582, -0.674), (-0.3832, -0.7526, 0.5355, -0.169), (0.0, 0.0, 0.0, 1.0)))
ob_hand1.location = (-0.4738, 0.3847, 0.5172)
ob_hand1.rotation_euler = (0.827, 0.6586, -0.9838)
ob_hand1.lineart.crease_threshold = 0.0
ob_leg2.parent = ob_body
ob_leg2.matrix_parent_inverse = Matrix(((1.0, 0.0, 0.0, 0.0), (0.0, -1.629e-07, 1.0, -0.4309), (0.0, -1.0, -1.629e-07, 7.02e-08), (0.0, 0.0, 0.0, 1.0)))
ob_leg2.location = (-0.1762, 7.451e-09, 0.3435)
ob_leg2.rotation_euler = (1.571, -0.0, 0.0)
ob_leg2.lineart.crease_threshold = 0.0
ob_leg1.parent = ob_body
ob_leg1.matrix_parent_inverse = Matrix(((1.0, 0.0, 0.0, 0.0), (0.0, -1.629e-07, 1.0, -0.4309), (0.0, -1.0, -1.629e-07, 7.02e-08), (0.0, 0.0, 0.0, 1.0)))
ob_leg1.location = (0.1561, 7.451e-09, 0.3435)
ob_leg1.rotation_euler = (1.571, -0.0, 0.0)
ob_leg1.lineart.crease_threshold = 0.0
ob_neck.parent = ob_body
ob_neck.matrix_parent_inverse = Matrix(((1.0, 0.0, 0.0, 0.0), (0.0, -1.629e-07, 1.0, -0.4309), (0.0, -1.0, -1.629e-07, 7.02e-08), (0.0, 0.0, 0.0, 1.0)))
ob_neck.location = (0.0, 0.0, 0.9192)
ob_neck.rotation_euler = (1.571, -0.0, 0.0)
ob_neck.lineart.crease_threshold = 0.0
ob_head.parent = ob_neck
ob_head.matrix_parent_inverse = Matrix(((1.0, 0.0, 0.0, 0.0), (0.0, -1.629e-07, 1.0, -0.9192), (0.0, -1.0, -1.629e-07, 1.498e-07), (0.0, 0.0, 0.0, 1.0)))
ob_head.location = (0.0, 5.412e-16, 0.9619)
ob_head.rotation_euler = (1.571, -0.0, 0.0)
ob_head.lineart.crease_threshold = 0.0
ob_pelo4.parent = ob_head
ob_pelo4.matrix_parent_inverse = Matrix(((1.0, 0.0, 0.0, 0.0), (0.0, -1.629e-07, 1.0, -0.9619), (0.0, -1.0, -1.629e-07, 1.567e-07), (0.0, 0.0, 0.0, 1.0)))
ob_pelo4.location = (0.0, 4.883e-17, 0.05906)
ob_pelo4.rotation_euler = (1.571, -0.0, 0.0)
ob_pelo4.lineart.crease_threshold = 0.0
ob_orelha.parent = ob_head
ob_orelha.matrix_parent_inverse = Matrix(((1.0, 0.0, 0.0, 0.0), (0.0, -1.629e-07, 1.0, -0.9619), (0.0, -1.0, -1.629e-07, 1.567e-07), (0.0, 0.0, 0.0, 1.0)))
ob_orelha.location = (0.08908, -1.313e-14, 1.156)
ob_orelha.rotation_euler = (1.571, -0.0, 0.0)
ob_orelha.lineart.crease_threshold = 0.0
ob_head1.parent = ob_head
ob_head1.matrix_parent_inverse = Matrix(((1.0, 0.0, 0.0, 0.0), (0.0, -1.629e-07, 1.0, -0.9619), (0.0, -1.0, -1.629e-07, 1.567e-07), (0.0, 0.0, 0.0, 1.0)))
ob_head1.location = (0.0, 1.445e-14, 0.05906)
ob_head1.rotation_euler = (1.571, -0.0, 0.0)
ob_head1.lineart.crease_threshold = 0.0
ob_bambu.parent = ob_head1
ob_bambu.matrix_parent_inverse = Matrix(((1.0, 0.0, 0.0, 0.0), (0.0, -1.629e-07, 1.0, -0.05906), (0.0, -1.0, -1.629e-07, 9.623e-09), (0.0, 0.0, 0.0, 1.0)))
ob_bambu.location = (-0.07127, -0.2207, 1.008)
ob_bambu.rotation_euler = (1.571, -0.0, 0.0)
ob_bambu.lineart.crease_threshold = 0.0
ob_leaf1.parent = ob_bambu
ob_leaf1.matrix_parent_inverse = Matrix(((1.0, 0.0, 0.0, 0.07127), (0.0, -1.629e-07, 1.0, -1.008), (0.0, -1.0, -1.639e-07, -0.2207), (0.0, 0.0, 0.0, 1.0)))
ob_leaf1.location = (0.0, 0.01388, 0.08494)
ob_leaf1.rotation_euler = (1.571, -3.319e-07, -5.556e-07)
ob_leaf1.lineart.crease_threshold = 0.0
ob_leaf.parent = ob_bambu
ob_leaf.matrix_parent_inverse = Matrix(((1.0, 0.0, 0.0, 0.07127), (0.0, -1.629e-07, 1.0, -1.008), (0.0, -1.0, -1.639e-07, -0.2207), (0.0, 0.0, 0.0, 1.0)))
ob_leaf.location = (0.0, 0.01388, 0.08494)
ob_leaf.rotation_euler = (1.571, -3.319e-07, -5.556e-07)
ob_leaf.lineart.crease_threshold = 0.0
ob_orelha_001.parent = ob_head
ob_orelha_001.matrix_parent_inverse = Matrix(((1.0, 0.0, 0.0, 0.0), (0.0, -1.629e-07, 1.0, -0.9619), (0.0, -1.0, -1.629e-07, 1.567e-07), (0.0, 0.0, 0.0, 1.0)))
ob_orelha_001.location = (-0.08894, -1.313e-14, 1.156)
ob_orelha_001.rotation_euler = (-1.571, 0.0, 0.0)
ob_orelha_001.lineart.crease_threshold = 0.0

# ---- collection membership
col_collection_1.objects.link(ob_body)
col_collection_1.objects.link(ob_body1)
col_collection_1.objects.link(ob_pelo1)
col_collection_1.objects.link(ob_pelo2)
col_collection_1.objects.link(ob_pelo3)
col_collection_1.objects.link(ob_body2)
col_collection_1.objects.link(ob_cape)
col_collection_1.objects.link(ob_arm2)
col_collection_1.objects.link(ob_arm2_1)
col_collection_1.objects.link(ob_hand1_001)
col_collection_1.objects.link(ob_arm1)
col_collection_1.objects.link(ob_arm1_1)
col_collection_1.objects.link(ob_hand1)
col_collection_1.objects.link(ob_leg2)
col_collection_1.objects.link(ob_leg1)
col_collection_1.objects.link(ob_neck)
col_collection_1.objects.link(ob_head)
col_collection_1.objects.link(ob_pelo4)
col_collection_1.objects.link(ob_orelha)
col_collection_1.objects.link(ob_head1)
col_collection_1.objects.link(ob_bambu)
col_collection_1.objects.link(ob_leaf1)
col_collection_1.objects.link(ob_leaf)
col_collection_1.objects.link(ob_orelha_001)

# ---- scene / render settings (as saved in the file)
scene.frame_start = 1; scene.frame_end = 250; scene.frame_set(1)
scene.render.engine = 'BLENDER_EEVEE_NEXT'
scene.render.resolution_percentage = 50
scene.render.dither_intensity = 0.0
scene.cycles.use_denoising = False
scene.cycles.samples = 128
scene.cycles.sampling_pattern = 'TABULATED_SOBOL'
scene.cycles.light_sampling_threshold = 0.0
scene.cycles.use_adaptive_sampling = False
scene.cycles.use_light_tree = False
scene.cycles.blur_glossy = 0.0
scene.cycles.sample_clamp_indirect = 0.0
scene.view_settings.view_transform = 'Standard'
bpy.context.view_layer.update()

# ---- added for rendering (the .blend has no active camera and no usable light): camera, sun
cam_auto = bpy.data.cameras.new('AutoCamera')
cam_auto.lens = 50.0
cam_auto.sensor_width = 36.0
cam_auto.clip_end = 1000.0
ob_auto_camera = bpy.data.objects.new('AutoCamera', cam_auto)
scene.collection.objects.link(ob_auto_camera)
ob_auto_camera.location = (1.85673, -2.15033, 2.09849)
ob_auto_camera.rotation_euler = (1.09748, -7.21219e-08, 0.694738)
scene.camera = ob_auto_camera
light_auto_sun = bpy.data.lights.new('AutoSun', 'SUN')
light_auto_sun.energy = 3.0
light_auto_sun.angle = 0.0523599
ob_auto_sun = bpy.data.objects.new('AutoSun', light_auto_sun)
scene.collection.objects.link(ob_auto_sun)
ob_auto_sun.rotation_euler = (0.872665, 0.174533, 0.523599)
bpy.context.view_layer.update()

